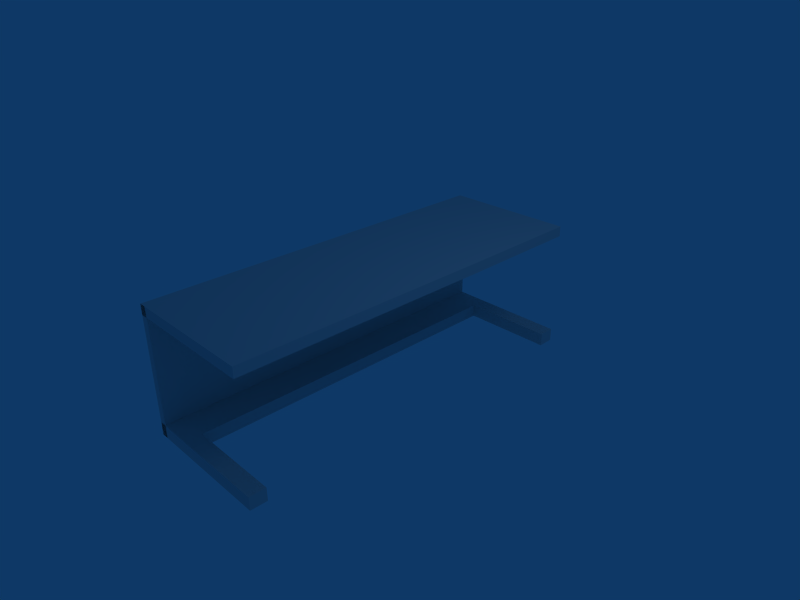 # Source: mesaprof.blend  (saved by Blender 2.37.0; exported with 4.5.12 LTS)
import bpy
from mathutils import Matrix  # noqa: F401  (used for matrix-valued properties, if any)

bpy.ops.wm.read_factory_settings(use_empty=True)
scene = bpy.context.scene
scene.name = 'Scene'

# ---- collections
col_collection_1 = bpy.data.collections.new('Collection 1'); scene.collection.children.link(col_collection_1)

# ---- world
world_world = bpy.data.worlds.new('World'); scene.world = world_world
world_world.color = (0.05656, 0.2208, 0.4)
world_world.use_sun_shadow = False
world_world.sun_shadow_jitter_overblur = 0.0
world_world.cycles.sampling_method = 'MANUAL'
world_world.cycles.sample_map_resolution = 256

# ---- cameras
cam_camera = bpy.data.cameras.new('Camera')
cam_camera.passepartout_alpha = 0.2
cam_camera.clip_end = 100.0
cam_camera.lens = 35.0
cam_camera.ortho_scale = 7.314
cam_camera.show_passepartout = False
cam_camera.show_safe_areas = True
cam_camera.dof.focus_distance = 0.0
cam_camera.dof.aperture_fstop = 128.0

# ---- lights
light_spot = bpy.data.lights.new('Spot', 'POINT')
light_spot.transmission_factor = 0.0
light_spot.cutoff_distance = 30.0
light_spot.energy = 100.0
light_spot.shadow_buffer_clip_start = 1.001
light_spot.shadow_soft_size = 1.0
light_spot.shadow_maximum_resolution = 0.006
light_spot.use_absolute_resolution = True
light_spot.cycles.use_multiple_importance_sampling = False

# ---- meshes
me_cube_001 = bpy.data.meshes.new('Cube.001')
me_cube_001.from_pydata([(2.943, 1.0, -1.0), (2.943, -1.0, -1.0), (-2.943, -1.0, -1.0), (-2.943, 1.0, -1.0), (-2.943, -1.0, 1.0), (-2.943, 1.0, 1.0), (-2.687, -1.0, 1.0), (-0.9979, 1.0, 1.0), (-2.687, -1.0, -0.4849), (2.688, -1.0, -0.4849), (1.0, 1.0, 1.0), (2.688, -1.0, 0.978), (2.943, 1.0, 0.9845), (2.943, 1.0, 0.9845), (2.943, -1.0, 0.9731), (2.943, -0.7988, 0.9731), (2.688, -0.7988, 0.978), (2.688, -0.7988, -0.4849), (-2.687, -0.7988, -0.4849), (-2.687, -0.7988, 1.0), (-2.943, -0.7988, 1.0), (-2.943, -0.7988, -1.0), (2.943, -0.7988, -1.0), (2.943, 0.8415, 0.9845), (1.0, 0.8415, 1.0), (-0.9979, 0.8415, 1.0), (-2.943, 0.8415, 1.0), (-2.943, 0.8415, -1.0), (2.943, 0.8415, -1.0), (2.943, 0.8415, -1.11), (-2.943, 0.8415, -1.11), (2.943, -0.7988, -1.11), (-2.943, -0.7988, -1.11), (-2.943, 1.0, -1.11), (-2.943, -1.0, -1.11), (2.943, -1.0, -1.11), (2.943, 1.0, -1.11)], [(12, 0), (12, 13)], [(14, 15, 16, 11), (1, 22, 15, 14), (11, 16, 17, 9), (9, 17, 18, 8), (8, 18, 19, 6), (6, 19, 20, 4), (4, 20, 21, 2), (22, 15, 16, 17), (22, 17, 18, 21), (21, 20, 19, 18), (2, 8, 6, 4), (0, 13, 23, 28), (13, 10, 24, 23), (10, 7, 25, 24), (7, 5, 26, 25), (5, 3, 27, 26), (27, 24, 25, 26), (28, 23, 24, 27), (1, 2, 8, 9), (9, 11, 14, 1), (28, 27, 30, 29), (27, 3, 33, 30), (0, 28, 29, 36), (22, 21, 32, 31), (21, 32, 34, 2), (1, 35, 31, 22), (2, 3, 33, 34), (0, 1, 35, 36), (34, 33, 36, 35), (34, 32, 31, 35), (33, 36, 29, 30), (1, 35, 34, 2), (0, 7, 10, 13), (0, 3, 5, 7), (3, 0, 36, 33), (21, 22, 28, 27)])
me_cube_001.use_remesh_preserve_volume = False
me_cube_001.use_remesh_preserve_attributes = False
me_cube_001.use_mirror_vertex_groups = False
me_cube_001.update()

# ---- objects
ob_cube = bpy.data.objects.new('Cube', me_cube_001)
ob_lamp = bpy.data.objects.new('Lamp', light_spot)
ob_camera = bpy.data.objects.new('Camera', cam_camera)

# ---- transforms, parenting, visibility, modifiers, constraints
ob_cube.location = (0.0, 0.0, 0.0)
ob_cube.rotation_euler = (1.571, -4.266e-17, 1.571)
ob_cube.lock_rotations_4d = False
ob_cube.empty_display_type = 'ARROWS'
ob_cube.color = (0.0, 0.0, 0.0, 1.0)
ob_cube.lineart.crease_threshold = 0.0
ob_lamp.location = (4.076, 1.005, 5.904)
ob_lamp.rotation_euler = (0.6503, 0.05522, 1.866)
ob_lamp.lock_rotations_4d = False
ob_lamp.empty_display_type = 'ARROWS'
ob_lamp.color = (0.0, 0.0, 0.0, 0.0)
ob_lamp.lineart.crease_threshold = 0.0
ob_camera.location = (7.481, -6.508, 5.344)
ob_camera.rotation_euler = (1.109, 0.01082, 0.8149)
ob_camera.lock_rotations_4d = False
ob_camera.empty_display_type = 'ARROWS'
ob_camera.color = (0.0, 0.0, 0.0, 0.0)
ob_camera.display_type = 'WIRE'
ob_camera.lineart.crease_threshold = 0.0

# ---- collection membership
col_collection_1.objects.link(ob_cube)
col_collection_1.objects.link(ob_lamp)
col_collection_1.objects.link(ob_camera)

# ---- scene / render settings (as saved in the file)
scene.camera = ob_camera
scene.frame_start = 1; scene.frame_end = 250; scene.frame_set(1)
scene.render.engine = 'BLENDER_EEVEE_NEXT'
scene.render.image_settings.file_format = 'JPEG'
scene.render.image_settings.color_mode = 'RGB'
scene.render.image_settings.compression = 90
scene.render.resolution_x = 800
scene.render.resolution_y = 600
scene.render.pixel_aspect_x = 100.0
scene.render.pixel_aspect_y = 100.0
scene.render.fps = 25
scene.render.dither_intensity = 0.0
scene.render.use_compositing = False
scene.render.use_sequencer = False
scene.render.bake_bias = 0.0
scene.render.use_stamp_time = False
scene.render.use_stamp_date = False
scene.render.use_stamp_frame = False
scene.render.use_stamp_camera = False
scene.render.use_stamp_scene = False
scene.render.use_stamp_filename = False
scene.render.use_stamp_render_time = False
scene.render.stamp_font_size = 0
scene.cycles.use_denoising = False
scene.cycles.samples = 10
scene.cycles.sampling_pattern = 'TABULATED_SOBOL'
scene.cycles.light_sampling_threshold = 0.0
scene.cycles.use_adaptive_sampling = False
scene.cycles.use_light_tree = False
scene.cycles.blur_glossy = 0.0
scene.cycles.volume_bounces = 1
scene.cycles.pixel_filter_type = 'GAUSSIAN'
scene.cycles.sample_clamp_indirect = 0.0
scene.view_settings.view_transform = 'Raw'
bpy.context.view_layer.update()

